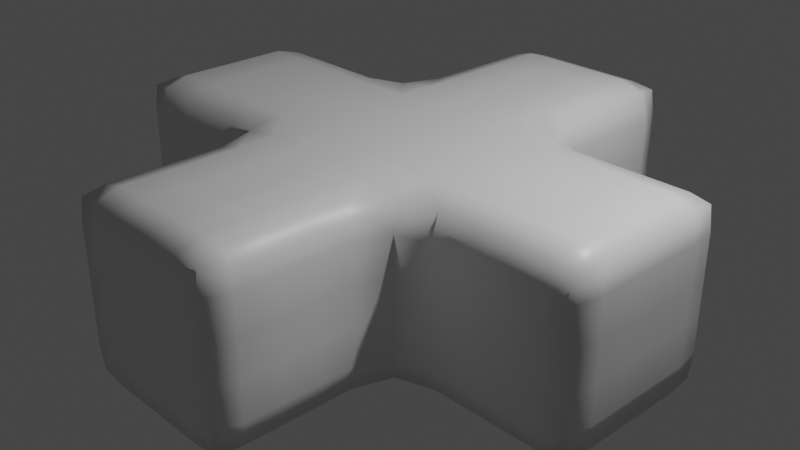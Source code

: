 # Source: LifeCross.blend  (saved by Blender 2.82.7; exported with 4.5.12 LTS)
import bpy
from mathutils import Matrix  # noqa: F401  (used for matrix-valued properties, if any)

bpy.ops.wm.read_factory_settings(use_empty=True)
scene = bpy.context.scene
scene.name = 'Scene'

# ---- collections
col_collection = bpy.data.collections.new('Collection'); scene.collection.children.link(col_collection)

# ---- materials (node trees are filled in below, after node groups)
mat_material_004 = bpy.data.materials.new('Material.004')
mat_material_004.alpha_threshold = 0.0
mat_material_004.use_transparent_shadow = False
mat_material_004.line_color = (0.0, 0.0, 0.0, 1.0)
mat_material = bpy.data.materials.new('Material')
mat_material.alpha_threshold = 0.0
mat_material.use_transparent_shadow = False
mat_material.line_color = (0.0, 0.0, 0.0, 1.0)
mat_material_001 = bpy.data.materials.new('Material.001')
mat_material_001.alpha_threshold = 0.0
mat_material_001.use_transparent_shadow = False
mat_material_001.line_color = (0.0, 0.0, 0.0, 1.0)
mat_material_002 = bpy.data.materials.new('Material.002')
mat_material_002.alpha_threshold = 0.0
mat_material_002.use_transparent_shadow = False
mat_material_002.line_color = (0.0, 0.0, 0.0, 1.0)
mat_material_003 = bpy.data.materials.new('Material.003')
mat_material_003.alpha_threshold = 0.0
mat_material_003.use_transparent_shadow = False
mat_material_003.line_color = (0.0, 0.0, 0.0, 1.0)

# ---- material node trees
mat_material_004.use_nodes = True; mat_material_004.node_tree.nodes.clear()
_N = mat_material_004.node_tree.nodes; _L = mat_material_004.node_tree.links
n0 = _N.new('ShaderNodeOutputMaterial'); n0.name = 'Material Output'; n0.location = (300, 300)
n1 = _N.new('ShaderNodeBsdfPrincipled'); n1.name = 'Principled BSDF'; n1.location = (10, 300)
n1.distribution = 'GGX'
n1.subsurface_method = 'BURLEY'
n1.inputs[2].default_value = 0.4
n1.inputs[3].default_value = 1.45
n1.inputs[27].default_value = (0.0, 0.0, 0.0, 1.0)
n1.inputs[28].default_value = 1.0
_L.new(n1.outputs[0], n0.inputs[0])
n0.is_active_output = True
mat_material.use_nodes = True; mat_material.node_tree.nodes.clear()
_N = mat_material.node_tree.nodes; _L = mat_material.node_tree.links
n0 = _N.new('ShaderNodeOutputMaterial'); n0.name = 'Material Output'; n0.location = (300, 300)
n1 = _N.new('ShaderNodeBsdfPrincipled'); n1.name = 'Principled BSDF'; n1.location = (10, 300)
n1.distribution = 'GGX'
n1.subsurface_method = 'BURLEY'
n1.inputs[2].default_value = 0.4
n1.inputs[3].default_value = 1.45
n1.inputs[27].default_value = (0.0, 0.0, 0.0, 1.0)
n1.inputs[28].default_value = 1.0
_L.new(n1.outputs[0], n0.inputs[0])
n0.is_active_output = True
mat_material_001.use_nodes = True; mat_material_001.node_tree.nodes.clear()
_N = mat_material_001.node_tree.nodes; _L = mat_material_001.node_tree.links
n0 = _N.new('ShaderNodeOutputMaterial'); n0.name = 'Material Output'; n0.location = (300, 300)
n1 = _N.new('ShaderNodeBsdfPrincipled'); n1.name = 'Principled BSDF'; n1.location = (10, 300)
n1.distribution = 'GGX'
n1.subsurface_method = 'BURLEY'
n1.inputs[2].default_value = 0.4
n1.inputs[3].default_value = 1.45
n1.inputs[27].default_value = (0.0, 0.0, 0.0, 1.0)
n1.inputs[28].default_value = 1.0
_L.new(n1.outputs[0], n0.inputs[0])
n0.is_active_output = True
mat_material_002.use_nodes = True; mat_material_002.node_tree.nodes.clear()
_N = mat_material_002.node_tree.nodes; _L = mat_material_002.node_tree.links
n0 = _N.new('ShaderNodeOutputMaterial'); n0.name = 'Material Output'; n0.location = (300, 300)
n1 = _N.new('ShaderNodeBsdfPrincipled'); n1.name = 'Principled BSDF'; n1.location = (10, 300)
n1.distribution = 'GGX'
n1.subsurface_method = 'BURLEY'
n1.inputs[2].default_value = 0.4
n1.inputs[3].default_value = 1.45
n1.inputs[27].default_value = (0.0, 0.0, 0.0, 1.0)
n1.inputs[28].default_value = 1.0
_L.new(n1.outputs[0], n0.inputs[0])
n0.is_active_output = True
mat_material_003.use_nodes = True; mat_material_003.node_tree.nodes.clear()
_N = mat_material_003.node_tree.nodes; _L = mat_material_003.node_tree.links
n0 = _N.new('ShaderNodeOutputMaterial'); n0.name = 'Material Output'; n0.location = (300, 300)
n1 = _N.new('ShaderNodeBsdfPrincipled'); n1.name = 'Principled BSDF'; n1.location = (10, 300)
n1.distribution = 'GGX'
n1.subsurface_method = 'BURLEY'
n1.inputs[2].default_value = 0.4
n1.inputs[3].default_value = 1.45
n1.inputs[27].default_value = (0.0, 0.0, 0.0, 1.0)
n1.inputs[28].default_value = 1.0
_L.new(n1.outputs[0], n0.inputs[0])
n0.is_active_output = True

# ---- world
world_world = bpy.data.worlds.new('World'); scene.world = world_world
world_world.use_nodes = True; world_world.node_tree.nodes.clear()
_N = world_world.node_tree.nodes; _L = world_world.node_tree.links
n0 = _N.new('ShaderNodeOutputWorld'); n0.name = 'World Output'; n0.location = (300, 300)
n1 = _N.new('ShaderNodeBackground'); n1.name = 'Background'; n1.location = (10, 300)
n1.inputs[0].default_value = (0.05088, 0.05088, 0.05088, 1.0)
_L.new(n1.outputs[0], n0.inputs[0])
n0.is_active_output = True
world_world.color = (0.05088, 0.05088, 0.05088)
world_world.use_sun_shadow = False
world_world.sun_shadow_jitter_overblur = 0.0

# ---- cameras
cam_camera = bpy.data.cameras.new('Camera')
cam_camera.clip_end = 100.0
cam_camera.ortho_scale = 7.314

# ---- lights
light_light = bpy.data.lights.new('Light', 'POINT')
light_light.transmission_factor = 0.0
light_light.energy = 1000.0
light_light.shadow_soft_size = 0.1
light_light.shadow_maximum_resolution = 0.006
light_light.use_absolute_resolution = True

# ---- meshes
me_cube_004 = bpy.data.meshes.new('Cube.004')
me_cube_004.from_pydata([(-2.944, 1.111, -0.8889), (-2.708, 1.083, -0.9167), (-2.958, 1.083, -0.625), (-2.958, 1.083, -0.2083), (-2.708, 1.0, -0.625), (-2.708, 1.0, -0.2083), (-2.958, 1.375, -0.9167), (-2.958, 1.792, -0.9167), (-2.708, 1.375, -1.0), (-2.708, 1.792, -1.0), (-3.0, 1.375, -0.625), (-3.0, 1.375, -0.2083), (-3.0, 1.792, -0.625), (-3.0, 1.792, -0.2083), (-2.292, 1.083, -0.9167), (-1.875, 1.083, -0.9167), (-2.292, 1.0, -0.625), (-2.292, 1.0, -0.2083), (-1.875, 1.0, -0.625), (-1.875, 1.0, -0.2083), (-2.292, 1.375, -1.0), (-2.292, 1.792, -1.0), (-1.875, 1.375, -1.0), (-1.875, 1.792, -1.0), (-0.8889, -0.9444, -0.8889), (-0.9167, -0.7083, -0.9167), (-0.9167, -0.9583, -0.625), (-0.9167, -0.9583, -0.2083), (-1.0, -0.7083, -0.625), (-1.0, -0.7083, -0.2083), (-0.9167, -0.2917, -0.9167), (-0.9167, 0.125, -0.9167), (-1.0, -0.2917, -0.625), (-1.0, -0.2917, -0.2083), (-1.0, 0.125, -0.625), (-1.0, 0.125, -0.2083), (-0.625, -0.9583, -0.9167), (-0.625, -0.7083, -1.0), (-0.2083, -0.9583, -0.9167), (-0.2083, -0.7083, -1.0), (-0.625, -1.0, -0.625), (-0.625, -1.0, -0.2083), (-0.2083, -1.0, -0.625), (-0.2083, -1.0, -0.2083), (-0.625, -0.2917, -1.0), (-0.625, 0.125, -1.0), (-0.2083, -0.2917, -1.0), (-0.2083, 0.125, -1.0), (-1.458, 1.083, -0.9167), (-0.9167, 0.5417, -0.9167), (-1.033, 0.9667, -0.9333), (-1.458, 1.0, -0.625), (-1.458, 1.0, -0.2083), (-1.0, 0.5417, -0.625), (-1.0, 0.5417, -0.2083), (-1.125, 0.875, -0.625), (-1.125, 0.875, -0.2083), (-1.458, 1.375, -1.0), (-1.458, 1.792, -1.0), (-1.042, 1.375, -1.0), (-1.042, 1.792, -1.0), (-0.625, 0.5417, -1.0), (-0.625, 0.9583, -1.0), (-0.2083, 0.5417, -1.0), (-0.2083, 0.9583, -1.0), (-0.625, 1.375, -1.0), (-0.625, 1.792, -1.0), (-0.2083, 1.375, -1.0), (-0.2083, 1.792, -1.0), (-2.958, 1.083, 0.2083), (-2.958, 1.083, 0.625), (-2.708, 1.0, 0.2083), (-2.708, 1.0, 0.625), (-2.944, 1.111, 0.8889), (-2.708, 1.083, 0.9167), (-3.0, 1.375, 0.2083), (-3.0, 1.375, 0.625), (-3.0, 1.792, 0.2083), (-3.0, 1.792, 0.625), (-2.958, 1.375, 0.9167), (-2.958, 1.792, 0.9167), (-2.708, 1.375, 1.0), (-2.708, 1.792, 1.0), (-2.292, 1.0, 0.2083), (-2.292, 1.0, 0.625), (-1.875, 1.0, 0.2083), (-1.875, 1.0, 0.625), (-2.292, 1.083, 0.9167), (-1.875, 1.083, 0.9167), (-2.292, 1.375, 1.0), (-2.292, 1.792, 1.0), (-1.875, 1.375, 1.0), (-1.875, 1.792, 1.0), (-0.9167, -0.9583, 0.2083), (-0.9167, -0.9583, 0.625), (-1.0, -0.7083, 0.2083), (-1.0, -0.7083, 0.625), (-0.8889, -0.9444, 0.8889), (-0.9167, -0.7083, 0.9167), (-1.0, -0.2917, 0.2083), (-1.0, -0.2917, 0.625), (-1.0, 0.125, 0.2083), (-1.0, 0.125, 0.625), (-0.9167, -0.2917, 0.9167), (-0.9167, 0.125, 0.9167), (-0.625, -1.0, 0.2083), (-0.625, -1.0, 0.625), (-0.2083, -1.0, 0.2083), (-0.2083, -1.0, 0.625), (-0.625, -0.9583, 0.9167), (-0.625, -0.7083, 1.0), (-0.2083, -0.9583, 0.9167), (-0.2083, -0.7083, 1.0), (-0.625, -0.2917, 1.0), (-0.625, 0.125, 1.0), (-0.2083, -0.2917, 1.0), (-0.2083, 0.125, 1.0), (-1.458, 1.0, 0.2083), (-1.458, 1.0, 0.625), (-1.0, 0.5417, 0.2083), (-1.0, 0.5417, 0.625), (-1.125, 0.875, 0.2083), (-1.125, 0.875, 0.625), (-1.458, 1.083, 0.9167), (-0.9167, 0.5417, 0.9167), (-1.033, 0.9667, 0.9333), (-1.458, 1.375, 1.0), (-1.458, 1.792, 1.0), (-1.042, 1.375, 1.0), (-1.042, 1.792, 1.0), (-0.625, 0.5417, 1.0), (-0.625, 0.9583, 1.0), (-0.2083, 0.5417, 1.0), (-0.2083, 0.9583, 1.0), (-0.625, 1.375, 1.0), (-0.625, 1.792, 1.0), (-0.2083, 1.375, 1.0), (-0.2083, 1.792, 1.0), (-2.958, 2.208, -0.9167), (-2.958, 2.625, -0.9167), (-2.708, 2.208, -1.0), (-2.708, 2.625, -1.0), (-3.0, 2.208, -0.625), (-3.0, 2.208, -0.2083), (-3.0, 2.625, -0.625), (-3.0, 2.625, -0.2083), (-2.944, 2.889, -0.8889), (-2.708, 2.917, -0.9167), (-2.958, 2.917, -0.625), (-2.958, 2.917, -0.2083), (-2.708, 3.0, -0.625), (-2.708, 3.0, -0.2083), (-2.292, 2.208, -1.0), (-2.292, 2.625, -1.0), (-1.875, 2.208, -1.0), (-1.875, 2.625, -1.0), (-2.292, 2.917, -0.9167), (-1.875, 2.917, -0.9167), (-2.292, 3.0, -0.625), (-2.292, 3.0, -0.2083), (-1.875, 3.0, -0.625), (-1.875, 3.0, -0.2083), (-1.458, 2.208, -1.0), (-1.458, 2.625, -1.0), (-1.042, 2.208, -1.0), (-1.042, 2.625, -1.0), (-1.458, 2.917, -0.9167), (-1.033, 3.033, -0.9333), (-0.9167, 3.458, -0.9167), (-1.458, 3.0, -0.625), (-1.458, 3.0, -0.2083), (-1.125, 3.125, -0.625), (-1.125, 3.125, -0.2083), (-1.0, 3.458, -0.625), (-1.0, 3.458, -0.2083), (-0.625, 2.208, -1.0), (-0.625, 2.625, -1.0), (-0.2083, 2.208, -1.0), (-0.2083, 2.625, -1.0), (-0.625, 3.042, -1.0), (-0.625, 3.458, -1.0), (-0.2083, 3.042, -1.0), (-0.2083, 3.458, -1.0), (-0.9167, 3.875, -0.9167), (-0.9167, 4.292, -0.9167), (-1.0, 3.875, -0.625), (-1.0, 3.875, -0.2083), (-1.0, 4.292, -0.625), (-1.0, 4.292, -0.2083), (-0.9167, 4.708, -0.9167), (-0.8889, 4.944, -0.8889), (-1.0, 4.708, -0.625), (-1.0, 4.708, -0.2083), (-0.9167, 4.958, -0.625), (-0.9167, 4.958, -0.2083), (-0.625, 3.875, -1.0), (-0.625, 4.292, -1.0), (-0.2083, 3.875, -1.0), (-0.2083, 4.292, -1.0), (-0.625, 4.708, -1.0), (-0.625, 4.958, -0.9167), (-0.2083, 4.708, -1.0), (-0.2083, 4.958, -0.9167), (-0.625, 5.0, -0.625), (-0.625, 5.0, -0.2083), (-0.2083, 5.0, -0.625), (-0.2083, 5.0, -0.2083), (-3.0, 2.208, 0.2083), (-3.0, 2.208, 0.625), (-3.0, 2.625, 0.2083), (-3.0, 2.625, 0.625), (-2.958, 2.208, 0.9167), (-2.958, 2.625, 0.9167), (-2.708, 2.208, 1.0), (-2.708, 2.625, 1.0), (-2.958, 2.917, 0.2083), (-2.958, 2.917, 0.625), (-2.708, 3.0, 0.2083), (-2.708, 3.0, 0.625), (-2.944, 2.889, 0.8889), (-2.708, 2.917, 0.9167), (-2.292, 2.208, 1.0), (-2.292, 2.625, 1.0), (-1.875, 2.208, 1.0), (-1.875, 2.625, 1.0), (-2.292, 3.0, 0.2083), (-2.292, 3.0, 0.625), (-1.875, 3.0, 0.2083), (-1.875, 3.0, 0.625), (-2.292, 2.917, 0.9167), (-1.875, 2.917, 0.9167), (-1.458, 2.208, 1.0), (-1.458, 2.625, 1.0), (-1.042, 2.208, 1.0), (-1.042, 2.625, 1.0), (-1.458, 3.0, 0.2083), (-1.458, 3.0, 0.625), (-1.125, 3.125, 0.2083), (-1.125, 3.125, 0.625), (-1.0, 3.458, 0.2083), (-1.0, 3.458, 0.625), (-1.458, 2.917, 0.9167), (-1.033, 3.033, 0.9333), (-0.9167, 3.458, 0.9167), (-0.625, 2.208, 1.0), (-0.625, 2.625, 1.0), (-0.2083, 2.208, 1.0), (-0.2083, 2.625, 1.0), (-0.625, 3.042, 1.0), (-0.625, 3.458, 1.0), (-0.2083, 3.042, 1.0), (-0.2083, 3.458, 1.0), (-1.0, 3.875, 0.2083), (-1.0, 3.875, 0.625), (-1.0, 4.292, 0.2083), (-1.0, 4.292, 0.625), (-0.9167, 3.875, 0.9167), (-0.9167, 4.292, 0.9167), (-1.0, 4.708, 0.2083), (-1.0, 4.708, 0.625), (-0.9167, 4.958, 0.2083), (-0.9167, 4.958, 0.625), (-0.9167, 4.708, 0.9167), (-0.8889, 4.944, 0.8889), (-0.625, 3.875, 1.0), (-0.625, 4.292, 1.0), (-0.2083, 3.875, 1.0), (-0.2083, 4.292, 1.0), (-0.625, 5.0, 0.2083), (-0.625, 5.0, 0.625), (-0.2083, 5.0, 0.2083), (-0.2083, 5.0, 0.625), (-0.625, 4.708, 1.0), (-0.625, 4.958, 0.9167), (-0.2083, 4.708, 1.0), (-0.2083, 4.958, 0.9167), (0.2083, -0.9583, -0.9167), (0.2083, -0.7083, -1.0), (0.625, -0.9583, -0.9167), (0.625, -0.7083, -1.0), (0.2083, -1.0, -0.625), (0.2083, -1.0, -0.2083), (0.625, -1.0, -0.625), (0.625, -1.0, -0.2083), (0.2083, -0.2917, -1.0), (0.2083, 0.125, -1.0), (0.625, -0.2917, -1.0), (0.625, 0.125, -1.0), (0.8889, -0.9444, -0.8889), (0.9167, -0.7083, -0.9167), (0.9167, -0.9583, -0.625), (0.9167, -0.9583, -0.2083), (1.0, -0.7083, -0.625), (1.0, -0.7083, -0.2083), (0.9167, -0.2917, -0.9167), (0.9167, 0.125, -0.9167), (1.0, -0.2917, -0.625), (1.0, -0.2917, -0.2083), (1.0, 0.125, -0.625), (1.0, 0.125, -0.2083), (0.2083, 0.5417, -1.0), (0.2083, 0.9583, -1.0), (0.625, 0.5417, -1.0), (0.625, 0.9583, -1.0), (0.2083, 1.375, -1.0), (0.2083, 1.792, -1.0), (0.625, 1.375, -1.0), (0.625, 1.792, -1.0), (0.9167, 0.5417, -0.9167), (1.033, 0.9667, -0.9333), (1.458, 1.083, -0.9167), (1.0, 0.5417, -0.625), (1.0, 0.5417, -0.2083), (1.125, 0.875, -0.625), (1.125, 0.875, -0.2083), (1.458, 1.0, -0.625), (1.458, 1.0, -0.2083), (1.042, 1.375, -1.0), (1.042, 1.792, -1.0), (1.458, 1.375, -1.0), (1.458, 1.792, -1.0), (1.875, 1.083, -0.9167), (2.292, 1.083, -0.9167), (1.875, 1.0, -0.625), (1.875, 1.0, -0.2083), (2.292, 1.0, -0.625), (2.292, 1.0, -0.2083), (1.875, 1.375, -1.0), (1.875, 1.792, -1.0), (2.292, 1.375, -1.0), (2.292, 1.792, -1.0), (2.708, 1.083, -0.9167), (2.944, 1.111, -0.8889), (2.708, 1.0, -0.625), (2.708, 1.0, -0.2083), (2.958, 1.083, -0.625), (2.958, 1.083, -0.2083), (2.708, 1.375, -1.0), (2.708, 1.792, -1.0), (2.958, 1.375, -0.9167), (2.958, 1.792, -0.9167), (3.0, 1.375, -0.625), (3.0, 1.375, -0.2083), (3.0, 1.792, -0.625), (3.0, 1.792, -0.2083), (0.2083, -1.0, 0.2083), (0.2083, -1.0, 0.625), (0.625, -1.0, 0.2083), (0.625, -1.0, 0.625), (0.2083, -0.9583, 0.9167), (0.2083, -0.7083, 1.0), (0.625, -0.9583, 0.9167), (0.625, -0.7083, 1.0), (0.2083, -0.2917, 1.0), (0.2083, 0.125, 1.0), (0.625, -0.2917, 1.0), (0.625, 0.125, 1.0), (0.9167, -0.9583, 0.2083), (0.9167, -0.9583, 0.625), (1.0, -0.7083, 0.2083), (1.0, -0.7083, 0.625), (0.8889, -0.9444, 0.8889), (0.9167, -0.7083, 0.9167), (1.0, -0.2917, 0.2083), (1.0, -0.2917, 0.625), (1.0, 0.125, 0.2083), (1.0, 0.125, 0.625), (0.9167, -0.2917, 0.9167), (0.9167, 0.125, 0.9167), (0.2083, 0.5417, 1.0), (0.2083, 0.9583, 1.0), (0.625, 0.5417, 1.0), (0.625, 0.9583, 1.0), (0.2083, 1.375, 1.0), (0.2083, 1.792, 1.0), (0.625, 1.375, 1.0), (0.625, 1.792, 1.0), (1.0, 0.5417, 0.2083), (1.0, 0.5417, 0.625), (1.125, 0.875, 0.2083), (1.125, 0.875, 0.625), (1.458, 1.0, 0.2083), (1.458, 1.0, 0.625), (0.9167, 0.5417, 0.9167), (1.033, 0.9667, 0.9333), (1.458, 1.083, 0.9167), (1.042, 1.375, 1.0), (1.042, 1.792, 1.0), (1.458, 1.375, 1.0), (1.458, 1.792, 1.0), (1.875, 1.0, 0.2083), (1.875, 1.0, 0.625), (2.292, 1.0, 0.2083), (2.292, 1.0, 0.625), (1.875, 1.083, 0.9167), (2.292, 1.083, 0.9167), (1.875, 1.375, 1.0), (1.875, 1.792, 1.0), (2.292, 1.375, 1.0), (2.292, 1.792, 1.0), (2.708, 1.0, 0.2083), (2.708, 1.0, 0.625), (2.958, 1.083, 0.2083), (2.958, 1.083, 0.625), (2.708, 1.083, 0.9167), (2.944, 1.111, 0.8889), (3.0, 1.375, 0.2083), (3.0, 1.375, 0.625), (3.0, 1.792, 0.2083), (3.0, 1.792, 0.625), (2.708, 1.375, 1.0), (2.708, 1.792, 1.0), (2.958, 1.375, 0.9167), (2.958, 1.792, 0.9167), (0.2083, 2.208, -1.0), (0.2083, 2.625, -1.0), (0.625, 2.208, -1.0), (0.625, 2.625, -1.0), (0.2083, 3.042, -1.0), (0.2083, 3.458, -1.0), (0.625, 3.042, -1.0), (0.625, 3.458, -1.0), (1.042, 2.208, -1.0), (1.042, 2.625, -1.0), (1.458, 2.208, -1.0), (1.458, 2.625, -1.0), (1.033, 3.033, -0.9333), (0.9167, 3.458, -0.9167), (1.458, 2.917, -0.9167), (1.125, 3.125, -0.625), (1.125, 3.125, -0.2083), (1.0, 3.458, -0.625), (1.0, 3.458, -0.2083), (1.458, 3.0, -0.625), (1.458, 3.0, -0.2083), (0.2083, 3.875, -1.0), (0.2083, 4.292, -1.0), (0.625, 3.875, -1.0), (0.625, 4.292, -1.0), (0.2083, 4.708, -1.0), (0.2083, 4.958, -0.9167), (0.625, 4.708, -1.0), (0.625, 4.958, -0.9167), (0.2083, 5.0, -0.625), (0.2083, 5.0, -0.2083), (0.625, 5.0, -0.625), (0.625, 5.0, -0.2083), (0.9167, 3.875, -0.9167), (0.9167, 4.292, -0.9167), (1.0, 3.875, -0.625), (1.0, 3.875, -0.2083), (1.0, 4.292, -0.625), (1.0, 4.292, -0.2083), (0.9167, 4.708, -0.9167), (0.8889, 4.944, -0.8889), (1.0, 4.708, -0.625), (1.0, 4.708, -0.2083), (0.9167, 4.958, -0.625), (0.9167, 4.958, -0.2083), (1.875, 2.208, -1.0), (1.875, 2.625, -1.0), (2.292, 2.208, -1.0), (2.292, 2.625, -1.0), (1.875, 2.917, -0.9167), (2.292, 2.917, -0.9167), (1.875, 3.0, -0.625), (1.875, 3.0, -0.2083), (2.292, 3.0, -0.625), (2.292, 3.0, -0.2083), (2.708, 2.208, -1.0), (2.708, 2.625, -1.0), (2.958, 2.208, -0.9167), (2.958, 2.625, -0.9167), (3.0, 2.208, -0.625), (3.0, 2.208, -0.2083), (3.0, 2.625, -0.625), (3.0, 2.625, -0.2083), (2.708, 2.917, -0.9167), (2.944, 2.889, -0.8889), (2.708, 3.0, -0.625), (2.708, 3.0, -0.2083), (2.958, 2.917, -0.625), (2.958, 2.917, -0.2083), (0.2083, 2.208, 1.0), (0.2083, 2.625, 1.0), (0.625, 2.208, 1.0), (0.625, 2.625, 1.0), (0.2083, 3.042, 1.0), (0.2083, 3.458, 1.0), (0.625, 3.042, 1.0), (0.625, 3.458, 1.0), (1.042, 2.208, 1.0), (1.042, 2.625, 1.0), (1.458, 2.208, 1.0), (1.458, 2.625, 1.0), (1.125, 3.125, 0.2083), (1.125, 3.125, 0.625), (1.0, 3.458, 0.2083), (1.0, 3.458, 0.625), (1.458, 3.0, 0.2083), (1.458, 3.0, 0.625), (1.033, 3.033, 0.9333), (0.9167, 3.458, 0.9167), (1.458, 2.917, 0.9167), (0.2083, 3.875, 1.0), (0.2083, 4.292, 1.0), (0.625, 3.875, 1.0), (0.625, 4.292, 1.0), (0.2083, 5.0, 0.2083), (0.2083, 5.0, 0.625), (0.625, 5.0, 0.2083), (0.625, 5.0, 0.625), (0.2083, 4.708, 1.0), (0.2083, 4.958, 0.9167), (0.625, 4.708, 1.0), (0.625, 4.958, 0.9167), (1.0, 3.875, 0.2083), (1.0, 3.875, 0.625), (1.0, 4.292, 0.2083), (1.0, 4.292, 0.625), (0.9167, 3.875, 0.9167), (0.9167, 4.292, 0.9167), (1.0, 4.708, 0.2083), (1.0, 4.708, 0.625), (0.9167, 4.958, 0.2083), (0.9167, 4.958, 0.625), (0.9167, 4.708, 0.9167), (0.8889, 4.944, 0.8889), (1.875, 2.208, 1.0), (1.875, 2.625, 1.0), (2.292, 2.208, 1.0), (2.292, 2.625, 1.0), (1.875, 3.0, 0.2083), (1.875, 3.0, 0.625), (2.292, 3.0, 0.2083), (2.292, 3.0, 0.625), (1.875, 2.917, 0.9167), (2.292, 2.917, 0.9167), (3.0, 2.208, 0.2083), (3.0, 2.208, 0.625), (3.0, 2.625, 0.2083), (3.0, 2.625, 0.625), (2.708, 2.208, 1.0), (2.708, 2.625, 1.0), (2.958, 2.208, 0.9167), (2.958, 2.625, 0.9167), (2.708, 3.0, 0.2083), (2.708, 3.0, 0.625), (2.958, 2.917, 0.2083), (2.958, 2.917, 0.625), (2.708, 2.917, 0.9167), (2.944, 2.889, 0.8889)], [], [(2, 4, 5, 3), (6, 7, 9, 8), (10, 11, 13, 12), (16, 18, 19, 17), (20, 21, 23, 22), (4, 16, 17, 5), (8, 9, 21, 20), (0, 6, 8, 1), (14, 20, 22, 15), (2, 3, 11, 10), (0, 1, 4, 2), (6, 10, 12, 7), (14, 15, 18, 16), (0, 2, 10, 6), (1, 14, 16, 4), (1, 8, 20, 14), (26, 27, 29, 28), (32, 33, 35, 34), (36, 37, 39, 38), (40, 42, 43, 41), (44, 45, 47, 46), (24, 25, 37, 36), (26, 40, 41, 27), (30, 31, 45, 44), (37, 44, 46, 39), (28, 29, 33, 32), (24, 26, 28, 25), (30, 32, 34, 31), (36, 38, 42, 40), (25, 28, 32, 30), (24, 36, 40, 26), (25, 30, 44, 37), (53, 54, 56, 55), (51, 55, 56, 52), (57, 58, 60, 59), (61, 62, 64, 63), (65, 66, 68, 67), (49, 50, 62, 61), (59, 60, 66, 65), (48, 57, 59, 50), (62, 65, 67, 64), (49, 53, 55, 50), (48, 50, 55, 51), (50, 59, 65, 62), (18, 51, 52, 19), (22, 23, 58, 57), (15, 48, 51, 18), (15, 22, 57, 48), (45, 61, 63, 47), (34, 35, 54, 53), (31, 34, 53, 49), (31, 49, 61, 45), (69, 71, 72, 70), (75, 76, 78, 77), (81, 82, 80, 79), (83, 85, 86, 84), (91, 92, 90, 89), (71, 83, 84, 72), (89, 90, 82, 81), (69, 70, 76, 75), (74, 81, 79, 73), (88, 91, 89, 87), (70, 72, 74, 73), (76, 79, 80, 78), (84, 86, 88, 87), (70, 73, 79, 76), (72, 84, 87, 74), (87, 89, 81, 74), (93, 94, 96, 95), (99, 100, 102, 101), (105, 107, 108, 106), (111, 112, 110, 109), (115, 116, 114, 113), (93, 105, 106, 94), (109, 110, 98, 97), (113, 114, 104, 103), (95, 96, 100, 99), (112, 115, 113, 110), (94, 97, 98, 96), (100, 103, 104, 102), (106, 108, 111, 109), (96, 98, 103, 100), (94, 106, 109, 97), (110, 113, 103, 98), (119, 120, 122, 121), (117, 121, 122, 118), (128, 129, 127, 126), (132, 133, 131, 130), (136, 137, 135, 134), (130, 131, 125, 124), (134, 135, 129, 128), (125, 128, 126, 123), (133, 136, 134, 131), (120, 124, 125, 122), (118, 122, 125, 123), (131, 134, 128, 125), (85, 117, 118, 86), (126, 127, 92, 91), (86, 118, 123, 88), (123, 126, 91, 88), (101, 102, 120, 119), (116, 132, 130, 114), (102, 104, 124, 120), (114, 130, 124, 104), (138, 139, 141, 140), (142, 143, 145, 144), (149, 151, 150, 148), (152, 153, 155, 154), (159, 161, 160, 158), (140, 141, 153, 152), (151, 159, 158, 150), (139, 146, 147, 141), (153, 156, 157, 155), (144, 145, 149, 148), (138, 142, 144, 139), (148, 150, 147, 146), (158, 160, 157, 156), (139, 144, 148, 146), (150, 158, 156, 147), (141, 147, 156, 153), (162, 163, 165, 164), (171, 172, 174, 173), (170, 172, 171, 169), (175, 176, 178, 177), (179, 180, 182, 181), (164, 165, 176, 175), (167, 168, 180, 179), (163, 166, 167, 165), (176, 179, 181, 178), (167, 171, 173, 168), (169, 171, 167, 166), (165, 167, 179, 176), (185, 186, 188, 187), (191, 192, 194, 193), (195, 196, 198, 197), (199, 200, 202, 201), (204, 206, 205, 203), (183, 184, 196, 195), (189, 190, 200, 199), (194, 204, 203, 193), (196, 199, 201, 198), (187, 188, 192, 191), (183, 185, 187, 184), (189, 191, 193, 190), (203, 205, 202, 200), (184, 187, 191, 189), (193, 203, 200, 190), (184, 189, 199, 196), (154, 155, 163, 162), (161, 170, 169, 160), (160, 169, 166, 157), (155, 157, 166, 163), (180, 195, 197, 182), (173, 174, 186, 185), (168, 173, 185, 183), (168, 183, 195, 180), (207, 208, 210, 209), (213, 214, 212, 211), (216, 218, 217, 215), (223, 224, 222, 221), (226, 228, 227, 225), (221, 222, 214, 213), (218, 226, 225, 217), (209, 210, 216, 215), (214, 220, 219, 212), (224, 230, 229, 222), (208, 211, 212, 210), (219, 220, 218, 216), (229, 230, 228, 226), (210, 212, 219, 216), (220, 229, 226, 218), (222, 229, 220, 214), (233, 234, 232, 231), (237, 238, 240, 239), (236, 238, 237, 235), (246, 247, 245, 244), (250, 251, 249, 248), (244, 245, 234, 233), (248, 249, 243, 242), (234, 242, 241, 232), (247, 250, 248, 245), (238, 242, 243, 240), (241, 242, 238, 236), (245, 248, 242, 234), (252, 253, 255, 254), (258, 259, 261, 260), (266, 267, 265, 264), (269, 271, 270, 268), (274, 275, 273, 272), (264, 265, 257, 256), (261, 269, 268, 260), (272, 273, 263, 262), (254, 255, 259, 258), (267, 274, 272, 265), (253, 256, 257, 255), (259, 262, 263, 261), (273, 275, 271, 269), (255, 257, 262, 259), (263, 273, 269, 261), (265, 272, 262, 257), (231, 232, 224, 223), (228, 236, 235, 227), (230, 241, 236, 228), (232, 241, 230, 224), (239, 240, 253, 252), (251, 266, 264, 249), (240, 243, 256, 253), (249, 264, 256, 243), (276, 277, 279, 278), (280, 282, 283, 281), (284, 285, 287, 286), (292, 293, 291, 290), (298, 299, 297, 296), (278, 279, 289, 288), (282, 290, 291, 283), (286, 287, 295, 294), (277, 284, 286, 279), (296, 297, 293, 292), (276, 278, 282, 280), (289, 292, 290, 288), (295, 298, 296, 294), (294, 296, 292, 289), (278, 288, 290, 282), (279, 286, 294, 289), (300, 301, 303, 302), (304, 305, 307, 306), (313, 314, 312, 311), (313, 315, 316, 314), (317, 318, 320, 319), (302, 303, 309, 308), (306, 307, 318, 317), (301, 304, 306, 303), (309, 317, 319, 310), (309, 313, 311, 308), (309, 310, 315, 313), (303, 306, 317, 309), (323, 325, 326, 324), (327, 328, 330, 329), (333, 335, 336, 334), (337, 338, 340, 339), (343, 344, 342, 341), (325, 333, 334, 326), (329, 330, 338, 337), (321, 327, 329, 322), (331, 337, 339, 332), (341, 342, 336, 335), (321, 322, 325, 323), (331, 332, 335, 333), (340, 343, 341, 339), (339, 341, 335, 332), (322, 331, 333, 325), (322, 329, 337, 331), (315, 323, 324, 316), (319, 320, 328, 327), (310, 321, 323, 315), (310, 319, 327, 321), (285, 300, 302, 287), (311, 312, 299, 298), (308, 311, 298, 295), (287, 302, 308, 295), (345, 347, 348, 346), (351, 352, 350, 349), (355, 356, 354, 353), (359, 360, 358, 357), (365, 366, 364, 363), (347, 357, 358, 348), (361, 362, 352, 351), (367, 368, 356, 355), (363, 364, 360, 359), (352, 355, 353, 350), (346, 348, 351, 349), (360, 362, 361, 358), (366, 368, 367, 364), (364, 367, 362, 360), (348, 358, 361, 351), (362, 367, 355, 352), (371, 372, 370, 369), (375, 376, 374, 373), (379, 380, 378, 377), (379, 381, 382, 380), (388, 389, 387, 386), (383, 384, 372, 371), (386, 387, 376, 375), (372, 375, 373, 370), (385, 388, 386, 384), (380, 384, 383, 378), (380, 382, 385, 384), (384, 386, 375, 372), (390, 392, 393, 391), (398, 399, 397, 396), (400, 402, 403, 401), (408, 409, 407, 406), (412, 413, 411, 410), (392, 400, 401, 393), (410, 411, 399, 398), (406, 407, 403, 402), (395, 398, 396, 394), (405, 412, 410, 404), (391, 393, 395, 394), (401, 403, 405, 404), (409, 413, 412, 407), (407, 412, 405, 403), (393, 401, 404, 395), (404, 410, 398, 395), (381, 390, 391, 382), (396, 397, 389, 388), (382, 391, 394, 385), (394, 396, 388, 385), (377, 378, 366, 365), (356, 371, 369, 354), (378, 383, 368, 366), (368, 383, 371, 356), (414, 415, 417, 416), (418, 419, 421, 420), (422, 423, 425, 424), (431, 432, 430, 429), (430, 434, 433, 429), (416, 417, 423, 422), (420, 421, 427, 426), (415, 418, 420, 417), (423, 426, 428, 425), (427, 431, 429, 426), (429, 433, 428, 426), (417, 420, 426, 423), (435, 436, 438, 437), (439, 440, 442, 441), (444, 446, 445, 443), (451, 452, 450, 449), (457, 458, 456, 455), (437, 438, 448, 447), (441, 442, 454, 453), (446, 458, 457, 445), (436, 439, 441, 438), (455, 456, 452, 451), (443, 445, 442, 440), (448, 451, 449, 447), (454, 457, 455, 453), (453, 455, 451, 448), (445, 457, 454, 442), (438, 441, 453, 448), (459, 460, 462, 461), (466, 468, 467, 465), (469, 470, 472, 471), (475, 476, 474, 473), (480, 482, 481, 479), (461, 462, 470, 469), (468, 480, 479, 467), (460, 463, 464, 462), (470, 477, 478, 472), (481, 482, 476, 475), (465, 467, 464, 463), (472, 475, 473, 471), (479, 481, 478, 477), (478, 481, 475, 472), (467, 479, 477, 464), (462, 464, 477, 470), (424, 425, 460, 459), (434, 466, 465, 433), (433, 465, 463, 428), (425, 428, 463, 460), (419, 435, 437, 421), (449, 450, 432, 431), (447, 449, 431, 427), (421, 437, 447, 427), (485, 486, 484, 483), (489, 490, 488, 487), (493, 494, 492, 491), (497, 498, 496, 495), (496, 500, 499, 495), (491, 492, 486, 485), (501, 502, 490, 489), (486, 489, 487, 484), (494, 503, 501, 492), (498, 502, 501, 496), (501, 503, 500, 496), (492, 501, 489, 486), (506, 507, 505, 504), (509, 511, 510, 508), (514, 515, 513, 512), (518, 519, 517, 516), (524, 525, 523, 522), (520, 521, 507, 506), (511, 525, 524, 510), (526, 527, 515, 514), (522, 523, 519, 518), (507, 514, 512, 505), (513, 515, 511, 509), (519, 521, 520, 517), (525, 527, 526, 523), (523, 526, 521, 519), (515, 527, 525, 511), (521, 526, 514, 507), (530, 531, 529, 528), (533, 535, 534, 532), (540, 541, 539, 538), (544, 545, 543, 542), (547, 549, 548, 546), (542, 543, 531, 530), (535, 547, 546, 534), (548, 549, 541, 540), (531, 537, 536, 529), (545, 551, 550, 543), (536, 537, 535, 533), (541, 545, 544, 539), (550, 551, 549, 547), (549, 551, 545, 541), (537, 550, 547, 535), (543, 550, 537, 531), (528, 529, 494, 493), (500, 533, 532, 499), (503, 536, 533, 500), (529, 536, 503, 494), (516, 517, 498, 497), (490, 506, 504, 488), (517, 520, 502, 498), (502, 520, 506, 490), (38, 39, 277, 276), (42, 280, 281, 43), (46, 47, 285, 284), (38, 276, 280, 42), (39, 46, 284, 277), (63, 64, 301, 300), (67, 68, 305, 304), (64, 67, 304, 301), (47, 63, 300, 285), (107, 345, 346, 108), (349, 350, 112, 111), (353, 354, 116, 115), (108, 346, 349, 111), (350, 353, 115, 112), (369, 370, 133, 132), (373, 374, 137, 136), (370, 373, 136, 133), (354, 369, 132, 116), (177, 178, 415, 414), (181, 182, 419, 418), (178, 181, 418, 415), (197, 198, 436, 435), (201, 202, 440, 439), (206, 444, 443, 205), (205, 443, 440, 202), (198, 201, 439, 436), (182, 197, 435, 419), (483, 484, 247, 246), (487, 488, 251, 250), (484, 487, 250, 247), (504, 505, 267, 266), (271, 509, 508, 270), (512, 513, 275, 274), (275, 513, 509, 271), (505, 512, 274, 267), (488, 504, 266, 251), (7, 138, 140, 9), (21, 152, 154, 23), (12, 13, 143, 142), (7, 12, 142, 138), (9, 140, 152, 21), (58, 162, 164, 60), (66, 175, 177, 68), (60, 164, 175, 66), (23, 154, 162, 58), (305, 414, 416, 307), (318, 422, 424, 320), (307, 416, 422, 318), (328, 459, 461, 330), (338, 469, 471, 340), (473, 474, 344, 343), (471, 473, 343, 340), (330, 461, 469, 338), (320, 424, 459, 328), (77, 78, 208, 207), (82, 213, 211, 80), (92, 223, 221, 90), (78, 80, 211, 208), (90, 221, 213, 82), (129, 233, 231, 127), (137, 246, 244, 135), (135, 244, 233, 129), (127, 231, 223, 92), (376, 485, 483, 374), (389, 493, 491, 387), (387, 491, 485, 376), (538, 539, 409, 408), (399, 530, 528, 397), (413, 544, 542, 411), (539, 544, 413, 409), (411, 542, 530, 399), (397, 528, 493, 389), (3, 5, 71, 69), (11, 75, 77, 13), (17, 19, 85, 83), (3, 69, 75, 11), (5, 17, 83, 71), (27, 93, 95, 29), (33, 99, 101, 35), (41, 43, 107, 105), (29, 95, 99, 33), (27, 41, 105, 93), (54, 119, 121, 56), (52, 56, 121, 117), (35, 101, 119, 54), (19, 52, 117, 85), (143, 207, 209, 145), (215, 217, 151, 149), (225, 227, 161, 159), (145, 209, 215, 149), (217, 225, 159, 151), (172, 237, 239, 174), (235, 237, 172, 170), (186, 252, 254, 188), (192, 258, 260, 194), (268, 270, 206, 204), (188, 254, 258, 192), (260, 268, 204, 194), (174, 239, 252, 186), (227, 235, 170, 161), (281, 283, 347, 345), (293, 359, 357, 291), (299, 365, 363, 297), (297, 363, 359, 293), (283, 291, 357, 347), (314, 379, 377, 312), (314, 316, 381, 379), (324, 326, 392, 390), (334, 336, 402, 400), (344, 408, 406, 342), (342, 406, 402, 336), (326, 334, 400, 392), (312, 377, 365, 299), (316, 324, 390, 381), (432, 497, 495, 430), (495, 499, 434, 430), (508, 510, 446, 444), (452, 518, 516, 450), (458, 524, 522, 456), (456, 522, 518, 452), (510, 524, 458, 446), (532, 534, 468, 466), (476, 540, 538, 474), (546, 548, 482, 480), (482, 548, 540, 476), (534, 546, 480, 468), (450, 516, 497, 432), (499, 532, 466, 434), (13, 77, 207, 143), (474, 538, 408, 344), (43, 281, 345, 107), (270, 508, 444, 206), (68, 177, 414, 305), (374, 483, 246, 137)])
me_cube_004.polygons.foreach_set('use_smooth', [True] * 550)
me_cube_004.materials.append(mat_material_004)
me_cube_004.materials.append(mat_material)
me_cube_004.materials.append(mat_material_001)
me_cube_004.materials.append(mat_material_002)
me_cube_004.materials.append(mat_material_003)
me_cube_004.use_remesh_preserve_volume = False
me_cube_004.use_remesh_preserve_attributes = False
me_cube_004.use_mirror_vertex_groups = False
me_cube_004.update()

# ---- objects
ob_light = bpy.data.objects.new('Light', light_light)
ob_camera = bpy.data.objects.new('Camera', cam_camera)
ob_cube_004 = bpy.data.objects.new('Cube.004', me_cube_004)

# ---- transforms, parenting, visibility, modifiers, constraints
ob_light.location = (4.076, 1.005, 5.904)
ob_light.rotation_euler = (0.6503, 0.05522, 1.866)
ob_light.lock_rotations_4d = False
ob_light.empty_display_type = 'ARROWS'
ob_light.color = (0.0, 0.0, 0.0, 0.0)
ob_light.lineart.crease_threshold = 0.0
ob_camera.location = (7.359, -6.926, 4.958)
ob_camera.rotation_euler = (1.109, 0.0, 0.8149)
ob_camera.lock_rotations_4d = False
ob_camera.empty_display_type = 'ARROWS'
ob_camera.color = (0.0, 0.0, 0.0, 0.0)
ob_camera.display_type = 'WIRE'
ob_camera.lineart.crease_threshold = 0.0
ob_cube_004.location = (0.0, -2.0, 0.0)
ob_cube_004.lock_rotations_4d = False
ob_cube_004.empty_display_type = 'ARROWS'
ob_cube_004.lineart.crease_threshold = 0.0

# ---- collection membership
col_collection.objects.link(ob_light)
col_collection.objects.link(ob_camera)
col_collection.objects.link(ob_cube_004)

# ---- scene / render settings (as saved in the file)
scene.camera = ob_camera
scene.frame_start = 1; scene.frame_end = 250; scene.frame_set(1)
scene.render.engine = 'BLENDER_EEVEE_NEXT'
scene.cycles.use_denoising = False
scene.cycles.samples = 128
scene.cycles.sampling_pattern = 'TABULATED_SOBOL'
scene.cycles.use_adaptive_sampling = False
scene.cycles.use_light_tree = False
scene.view_settings.view_transform = 'Filmic'
bpy.context.view_layer.update()
